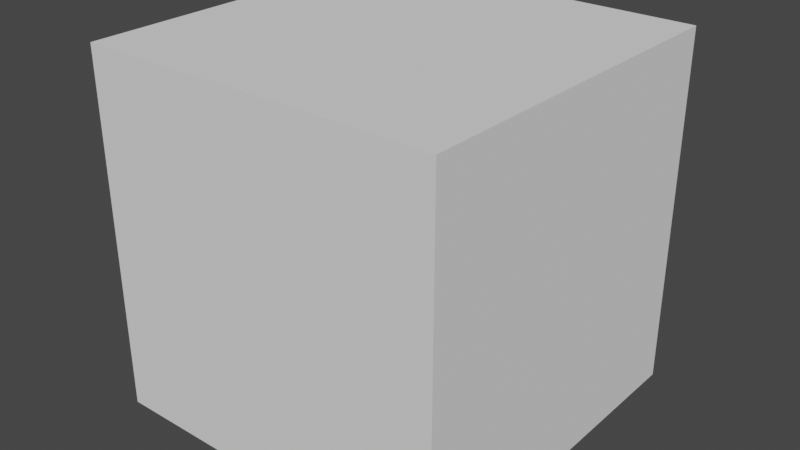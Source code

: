 # Source: example_blendfile_with_animations.blend  (saved by Blender 2.83.18; exported with 4.5.12 LTS)
import bpy
from mathutils import Matrix  # noqa: F401  (used for matrix-valued properties, if any)

bpy.ops.wm.read_factory_settings(use_empty=True)
scene = bpy.context.scene
scene.name = 'Scene'

# ---- collections
col_collection = bpy.data.collections.new('Collection'); scene.collection.children.link(col_collection)

# ---- world
world_world = bpy.data.worlds.new('World'); scene.world = world_world
world_world.use_nodes = True; world_world.node_tree.nodes.clear()
_N = world_world.node_tree.nodes; _L = world_world.node_tree.links
n0 = _N.new('ShaderNodeOutputWorld'); n0.name = 'World Output'; n0.location = (300, 300)
n1 = _N.new('ShaderNodeBackground'); n1.name = 'Background'; n1.location = (10, 300)
n1.inputs[0].default_value = (0.05088, 0.05088, 0.05088, 1.0)
_L.new(n1.outputs[0], n0.inputs[0])
n0.is_active_output = True
world_world.color = (0.05088, 0.05088, 0.05088)
world_world.use_sun_shadow = False
world_world.sun_shadow_jitter_overblur = 0.0

# ---- meshes
me_cube_002 = bpy.data.meshes.new('Cube.002')
me_cube_002.from_pydata([(-1.0, -1.0, 0.0), (-1.0, -1.0, 2.0), (-1.0, 1.0, 0.0), (-1.0, 1.0, 2.0), (1.0, -1.0, 0.0), (1.0, -1.0, 2.0), (1.0, 1.0, 0.0), (1.0, 1.0, 2.0), (-1.0, -1.0, 0.2222), (-1.0, -1.0, 0.4444), (-1.0, -1.0, 0.6667), (-1.0, -1.0, 0.8889), (-1.0, -1.0, 1.111), (-1.0, -1.0, 1.333), (-1.0, -1.0, 1.556), (-1.0, -1.0, 1.778), (-1.0, 1.0, 1.778), (-1.0, 1.0, 1.556), (-1.0, 1.0, 1.333), (-1.0, 1.0, 1.111), (-1.0, 1.0, 0.8889), (-1.0, 1.0, 0.6667), (-1.0, 1.0, 0.4444), (-1.0, 1.0, 0.2222), (1.0, 1.0, 1.778), (1.0, 1.0, 1.556), (1.0, 1.0, 1.333), (1.0, 1.0, 1.111), (1.0, 1.0, 0.8889), (1.0, 1.0, 0.6667), (1.0, 1.0, 0.4444), (1.0, 1.0, 0.2222), (1.0, -1.0, 1.778), (1.0, -1.0, 1.556), (1.0, -1.0, 1.333), (1.0, -1.0, 1.111), (1.0, -1.0, 0.8889), (1.0, -1.0, 0.6667), (1.0, -1.0, 0.4444), (1.0, -1.0, 0.2222)], [], [(15, 1, 3, 16), (16, 3, 7, 24), (24, 7, 5, 32), (32, 5, 1, 15), (2, 6, 4, 0), (7, 3, 1, 5), (4, 39, 8, 0), (39, 38, 9, 8), (38, 37, 10, 9), (37, 36, 11, 10), (36, 35, 12, 11), (35, 34, 13, 12), (34, 33, 14, 13), (33, 32, 15, 14), (6, 31, 39, 4), (31, 30, 38, 39), (30, 29, 37, 38), (29, 28, 36, 37), (28, 27, 35, 36), (27, 26, 34, 35), (26, 25, 33, 34), (25, 24, 32, 33), (2, 23, 31, 6), (23, 22, 30, 31), (22, 21, 29, 30), (21, 20, 28, 29), (20, 19, 27, 28), (19, 18, 26, 27), (18, 17, 25, 26), (17, 16, 24, 25), (0, 8, 23, 2), (8, 9, 22, 23), (9, 10, 21, 22), (10, 11, 20, 21), (11, 12, 19, 20), (12, 13, 18, 19), (13, 14, 17, 18), (14, 15, 16, 17)])
_uv = me_cube_002.uv_layers.new(name='UVMap')
_uv.uv.foreach_set('vector', [0.5972, 0.0, 0.625, 0.0, 0.625, 0.25, 0.5972, 0.25, 0.5972, 0.25, 0.625, 0.25, 0.625, 0.5, 0.5972, 0.5, 0.5972, 0.5, 0.625, 0.5, 0.625, 0.75, 0.5972, 0.75, 0.5972, 0.75, 0.625, 0.75, 0.625, 1.0, 0.5972, 1.0, 0.125, 0.5, 0.375, 0.5, 0.375, 0.75, 0.125, 0.75, 0.625, 0.5, 0.875, 0.5, 0.875, 0.75, 0.625, 0.75, 0.375, 0.75, 0.4028, 0.75, 0.4028, 1.0, 0.375, 1.0, 0.4028, 0.75, 0.4306, 0.75, 0.4306, 1.0, 0.4028, 1.0, 0.4306, 0.75, 0.4583, 0.75, 0.4583, 1.0, 0.4306, 1.0, 0.4583, 0.75, 0.4861, 0.75, 0.4861, 1.0, 0.4583, 1.0, 0.4861, 0.75, 0.5139, 0.75, 0.5139, 1.0, 0.4861, 1.0, 0.5139, 0.75, 0.5417, 0.75, 0.5417, 1.0, 0.5139, 1.0, 0.5417, 0.75, 0.5694, 0.75, 0.5694, 1.0, 0.5417, 1.0, 0.5694, 0.75, 0.5972, 0.75, 0.5972, 1.0, 0.5694, 1.0, 0.375, 0.5, 0.4028, 0.5, 0.4028, 0.75, 0.375, 0.75, 0.4028, 0.5, 0.4306, 0.5, 0.4306, 0.75, 0.4028, 0.75, 0.4306, 0.5, 0.4583, 0.5, 0.4583, 0.75, 0.4306, 0.75, 0.4583, 0.5, 0.4861, 0.5, 0.4861, 0.75, 0.4583, 0.75, 0.4861, 0.5, 0.5139, 0.5, 0.5139, 0.75, 0.4861, 0.75, 0.5139, 0.5, 0.5417, 0.5, 0.5417, 0.75, 0.5139, 0.75, 0.5417, 0.5, 0.5694, 0.5, 0.5694, 0.75, 0.5417, 0.75, 0.5694, 0.5, 0.5972, 0.5, 0.5972, 0.75, 0.5694, 0.75, 0.375, 0.25, 0.4028, 0.25, 0.4028, 0.5, 0.375, 0.5, 0.4028, 0.25, 0.4306, 0.25, 0.4306, 0.5, 0.4028, 0.5, 0.4306, 0.25, 0.4583, 0.25, 0.4583, 0.5, 0.4306, 0.5, 0.4583, 0.25, 0.4861, 0.25, 0.4861, 0.5, 0.4583, 0.5, 0.4861, 0.25, 0.5139, 0.25, 0.5139, 0.5, 0.4861, 0.5, 0.5139, 0.25, 0.5417, 0.25, 0.5417, 0.5, 0.5139, 0.5, 0.5417, 0.25, 0.5694, 0.25, 0.5694, 0.5, 0.5417, 0.5, 0.5694, 0.25, 0.5972, 0.25, 0.5972, 0.5, 0.5694, 0.5, 0.375, 0.0, 0.4028, 0.0, 0.4028, 0.25, 0.375, 0.25, 0.4028, 0.0, 0.4306, 0.0, 0.4306, 0.25, 0.4028, 0.25, 0.4306, 0.0, 0.4583, 0.0, 0.4583, 0.25, 0.4306, 0.25, 0.4583, 0.0, 0.4861, 0.0, 0.4861, 0.25, 0.4583, 0.25, 0.4861, 0.0, 0.5139, 0.0, 0.5139, 0.25, 0.4861, 0.25, 0.5139, 0.0, 0.5417, 0.0, 0.5417, 0.25, 0.5139, 0.25, 0.5417, 0.0, 0.5694, 0.0, 0.5694, 0.25, 0.5417, 0.25, 0.5694, 0.0, 0.5972, 0.0, 0.5972, 0.25, 0.5694, 0.25])
me_cube_002.use_remesh_fix_poles = True
me_cube_002.use_remesh_preserve_attributes = False
me_cube_002.use_mirror_vertex_groups = False
me_cube_002.update()
arm_armature_001 = bpy.data.armatures.new('Armature.001')  # bones are not reproduced

# ---- objects
ob_cube = bpy.data.objects.new('Cube', me_cube_002)
ob_armature = bpy.data.objects.new('Armature', arm_armature_001)

# ---- transforms, parenting, visibility, modifiers, constraints
ob_cube.parent = ob_armature
ob_cube.location = (0.0, 0.0, 0.0)
ob_cube.lineart.crease_threshold = 0.0
_vg = ob_cube.vertex_groups.new(name='Bone')
for _i, _w in zip([0, 1, 2, 3, 4, 5, 6, 7, 8, 9, 10, 11, 12, 13, 14, 15, 16, 17, 18, 19, 20, 21, 22, 23, 24, 25, 26, 27, 28, 29, 30, 31, 32, 33, 34, 35, 36, 37, 38, 39], [0.8487, 0.1592, 0.8408, 0.1513, 0.8408, 0.1513, 0.8487, 0.1592, 0.8138, 0.7607, 0.684, 0.5762, 0.4266, 0.3192, 0.2434, 0.1918, 0.1862, 0.2393, 0.316, 0.4238, 0.5734, 0.6808, 0.7566, 0.8082, 0.1918, 0.2434, 0.3192, 0.4266, 0.5762, 0.684, 0.7607, 0.8138, 0.1862, 0.2393, 0.316, 0.4238, 0.5734, 0.6808, 0.7566, 0.8082]): _vg.add([_i], _w, 'REPLACE')
_vg = ob_cube.vertex_groups.new(name='Bone.001')
for _i, _w in zip([0, 1, 2, 3, 4, 5, 6, 7, 8, 9, 10, 11, 12, 13, 14, 15, 16, 17, 18, 19, 20, 21, 22, 23, 24, 25, 26, 27, 28, 29, 30, 31, 32, 33, 34, 35, 36, 37, 38, 39], [0.1513, 0.8408, 0.1592, 0.8487, 0.1592, 0.8487, 0.1513, 0.8408, 0.1862, 0.2393, 0.316, 0.4238, 0.5734, 0.6808, 0.7566, 0.8082, 0.8138, 0.7607, 0.684, 0.5762, 0.4266, 0.3192, 0.2434, 0.1918, 0.8082, 0.7566, 0.6808, 0.5734, 0.4238, 0.316, 0.2393, 0.1862, 0.8138, 0.7607, 0.684, 0.5762, 0.4266, 0.3192, 0.2434, 0.1918]): _vg.add([_i], _w, 'REPLACE')
_m = ob_cube.modifiers.new('Armature', 'ARMATURE')
_m.object = ob_armature
ob_armature.location = (0.0, 0.0, 0.0)
ob_armature.show_in_front = True
ob_armature.lineart.crease_threshold = 0.0

# ---- collection membership
col_collection.objects.link(ob_cube)
col_collection.objects.link(ob_armature)

# ---- scene / render settings (as saved in the file)
scene.frame_start = 0; scene.frame_end = 35; scene.frame_set(27)
scene.render.engine = 'BLENDER_EEVEE_NEXT'
scene.cycles.use_denoising = False
scene.cycles.samples = 128
scene.cycles.sampling_pattern = 'TABULATED_SOBOL'
scene.cycles.use_adaptive_sampling = False
scene.cycles.use_light_tree = False
scene.view_settings.view_transform = 'Filmic'
bpy.context.view_layer.update()

# ---- added for rendering (the .blend has no active camera and no usable light): camera, sun
cam_auto = bpy.data.cameras.new('AutoCamera')
cam_auto.lens = 50.0
cam_auto.sensor_width = 36.0
cam_auto.clip_end = 1000.0
ob_auto_camera = bpy.data.objects.new('AutoCamera', cam_auto)
scene.collection.objects.link(ob_auto_camera)
ob_auto_camera.location = (3.20507, -3.84609, 3.56406)
ob_auto_camera.rotation_euler = (1.09748, -7.21219e-08, 0.694738)
scene.camera = ob_auto_camera
light_auto_sun = bpy.data.lights.new('AutoSun', 'SUN')
light_auto_sun.energy = 3.0
light_auto_sun.angle = 0.0523599
ob_auto_sun = bpy.data.objects.new('AutoSun', light_auto_sun)
scene.collection.objects.link(ob_auto_sun)
ob_auto_sun.rotation_euler = (0.872665, 0.174533, 0.523599)
bpy.context.view_layer.update()
